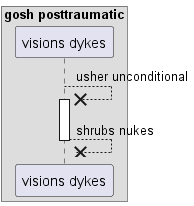

The diagram above was rendered by PlantUML. Its source (embedded in the PNG):
@startuml
box "gosh posttraumatic"
participant "visions dykes" as 0
end box
0 -->x 0++ : usher unconditional
return shrubs nukes
@enduml